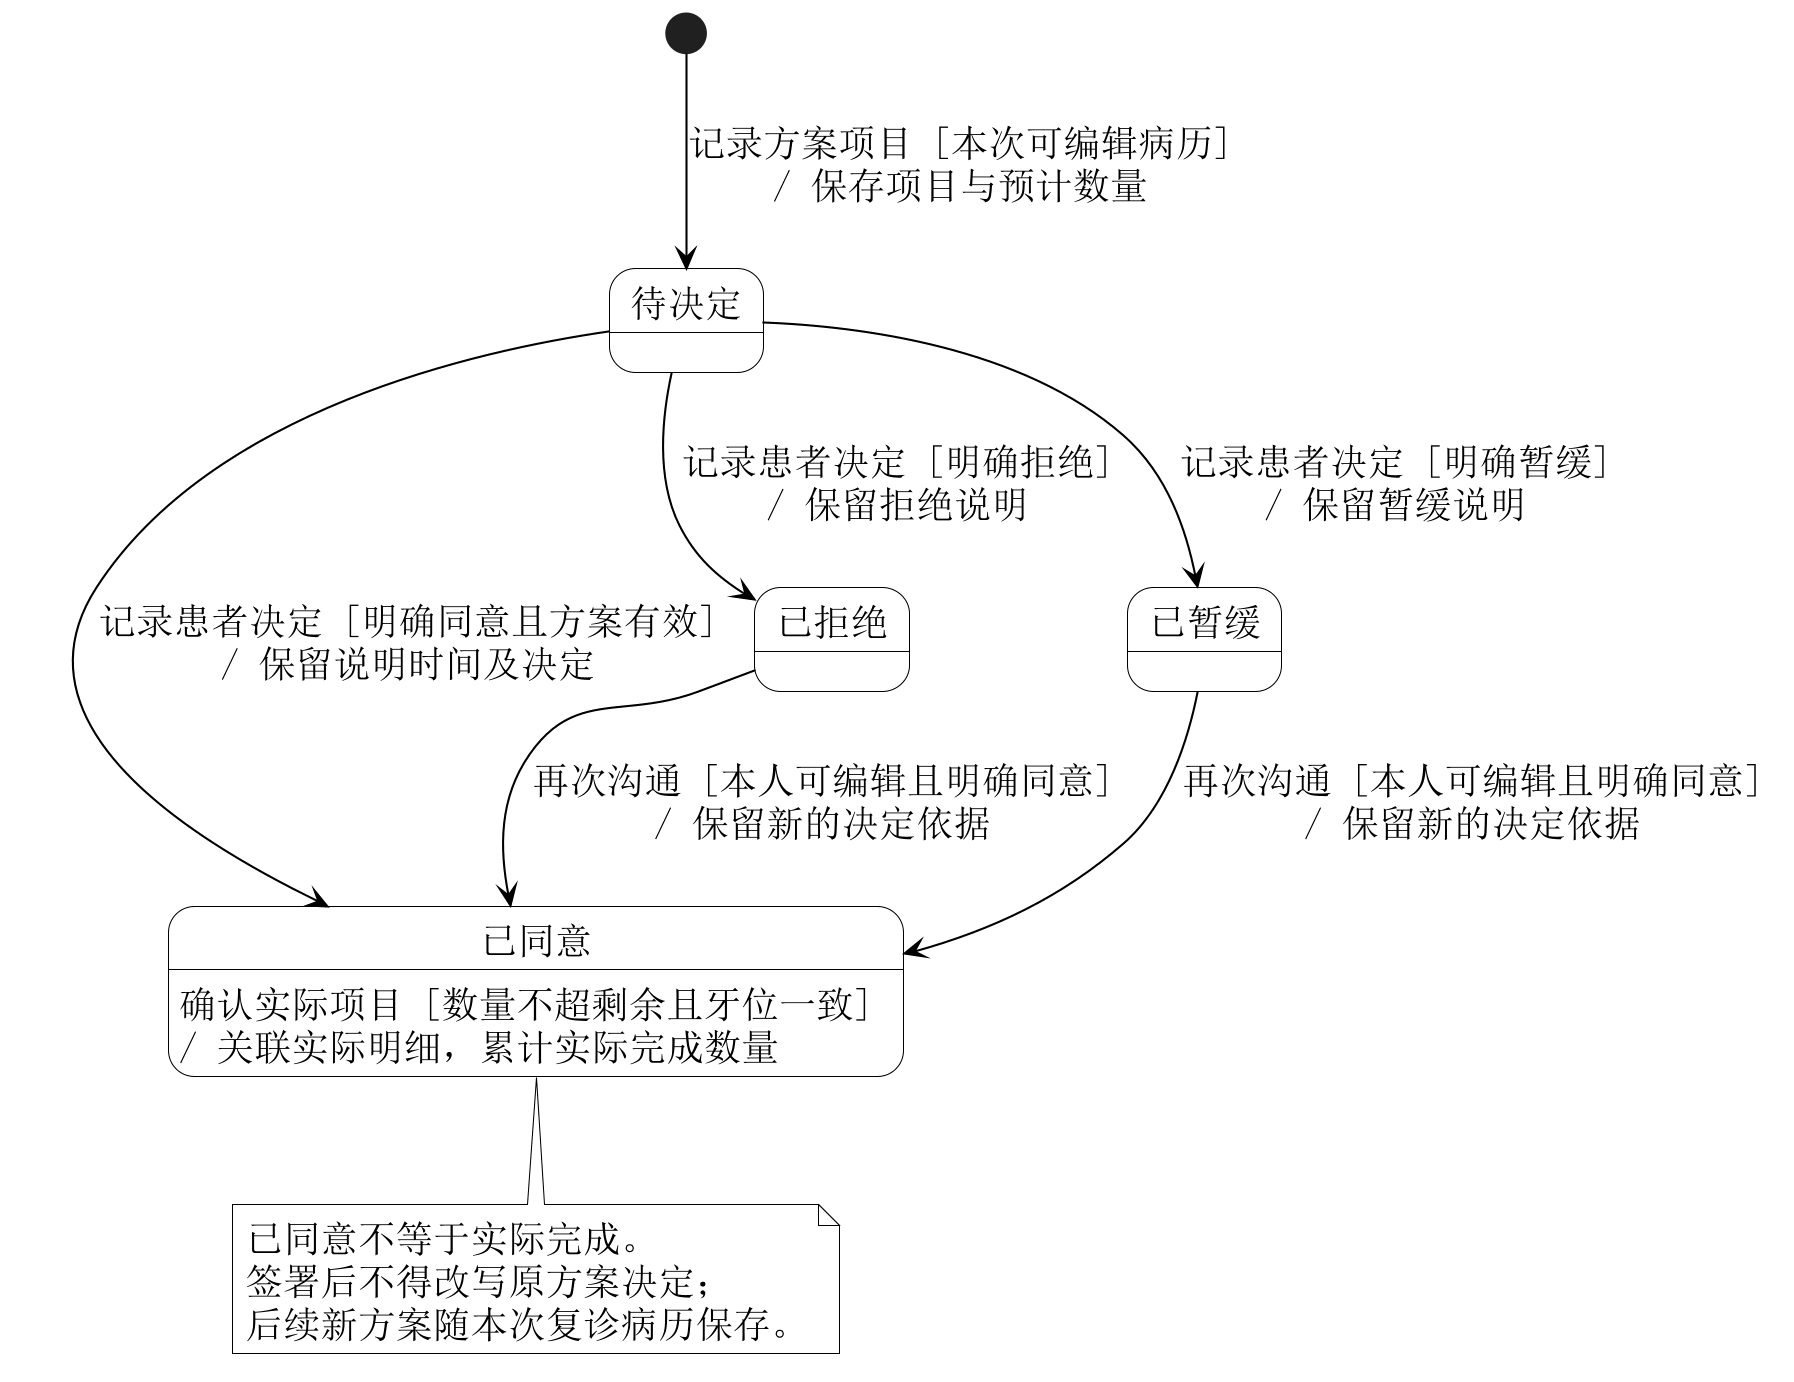

The diagram above was rendered by PlantUML. Its source (embedded in the PNG):
@startuml
skinparam backgroundColor white
skinparam shadowing false
skinparam defaultFontName SimSun
skinparam defaultFontSize 18
skinparam dpi 200
skinparam ArrowColor black
skinparam state {
 BackgroundColor white
 BorderColor black
 FontColor black
 StartColor black
 EndColor black
}
skinparam NoteBackgroundColor white
skinparam NoteBorderColor black
state "待决定" as Pending
state "已同意" as Agreed
state "已拒绝" as Rejected
state "已暂缓" as Deferred
[*] --> Pending : 记录方案项目 [本次可编辑病历]\n/ 保存项目与预计数量
Pending --> Agreed : 记录患者决定 [明确同意且方案有效]\n/ 保留说明时间及决定
Pending --> Rejected : 记录患者决定 [明确拒绝]\n/ 保留拒绝说明
Pending --> Deferred : 记录患者决定 [明确暂缓]\n/ 保留暂缓说明
Deferred --> Agreed : 再次沟通 [本人可编辑且明确同意]\n/ 保留新的决定依据
Rejected --> Agreed : 再次沟通 [本人可编辑且明确同意]\n/ 保留新的决定依据
Agreed : 确认实际项目 [数量不超剩余且牙位一致]\n/ 关联实际明细，累计实际完成数量
note bottom of Agreed : 已同意不等于实际完成。\n签署后不得改写原方案决定；\n后续新方案随本次复诊病历保存。

@enduml